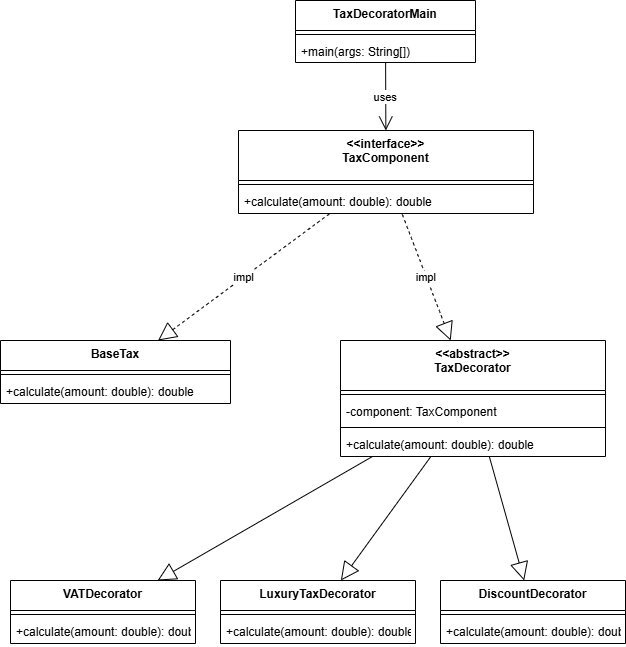

The diagram above was exported from draw.io. Its source (the exported page's mxGraphModel, read from the mxfile embedded in the PNG):
<mxGraphModel dx="1042" dy="626" grid="1" gridSize="10" guides="1" tooltips="1" connect="1" arrows="1" fold="1" page="1" pageScale="1" pageWidth="850" pageHeight="1100" math="0" shadow="0">
  <root>
    <mxCell id="0" />
    <mxCell id="1" parent="0" />
    <mxCell id="p6-main" parent="1" style="swimlane;fontStyle=1;align=center;verticalAlign=top;childLayout=stackLayout;horizontal=1;startSize=30;horizontalStack=0;resizeParent=1;resizeParentMax=0;resizeLast=0;collapsible=0;marginBottom=0;" value="TaxDecoratorMain" vertex="1">
      <mxGeometry height="62" width="180" x="335" y="20" as="geometry" />
    </mxCell>
    <mxCell id="p6-main-s" parent="p6-main" style="line;strokeWidth=1;fillColor=none;align=left;verticalAlign=middle;spacingTop=-1;spacingLeft=3;spacingRight=3;rotatable=0;labelPosition=right;points=[];portConstraint=eastwest;strokeColor=inherit;" vertex="1">
      <mxGeometry height="8" width="180" y="30" as="geometry" />
    </mxCell>
    <mxCell id="p6-main-m" parent="p6-main" style="text;strokeColor=none;fillColor=none;align=left;verticalAlign=top;spacingLeft=4;spacingRight=4;overflow=hidden;rotatable=0;points=[[0,0.5],[1,0.5]];portConstraint=eastwest;" value="+main(args: String[])" vertex="1">
      <mxGeometry height="24" width="180" y="38" as="geometry" />
    </mxCell>
    <mxCell id="p6-intf" parent="1" style="swimlane;fontStyle=1;align=center;verticalAlign=top;childLayout=stackLayout;horizontal=1;startSize=50;horizontalStack=0;resizeParent=1;resizeParentMax=0;resizeLast=0;collapsible=0;marginBottom=0;" value="&lt;&lt;interface&gt;&gt;&#10;TaxComponent" vertex="1">
      <mxGeometry height="83" width="295" x="278" y="150" as="geometry" />
    </mxCell>
    <mxCell id="p6-intf-s" parent="p6-intf" style="line;strokeWidth=1;fillColor=none;align=left;verticalAlign=middle;spacingTop=-1;spacingLeft=3;spacingRight=3;rotatable=0;labelPosition=right;points=[];portConstraint=eastwest;strokeColor=inherit;" vertex="1">
      <mxGeometry height="8" width="295" y="50" as="geometry" />
    </mxCell>
    <mxCell id="p6-intf-m1" parent="p6-intf" style="text;strokeColor=none;fillColor=none;align=left;verticalAlign=top;spacingLeft=4;spacingRight=4;overflow=hidden;rotatable=0;points=[[0,0.5],[1,0.5]];portConstraint=eastwest;" value="+calculate(amount: double): double" vertex="1">
      <mxGeometry height="25" width="295" y="58" as="geometry" />
    </mxCell>
    <mxCell id="p6-base" parent="1" style="swimlane;fontStyle=1;align=center;verticalAlign=top;childLayout=stackLayout;horizontal=1;startSize=30;horizontalStack=0;resizeParent=1;resizeParentMax=0;resizeLast=0;collapsible=0;marginBottom=0;" value="BaseTax" vertex="1">
      <mxGeometry height="63" width="230" x="40" y="360" as="geometry" />
    </mxCell>
    <mxCell id="p6-base-s" parent="p6-base" style="line;strokeWidth=1;fillColor=none;align=left;verticalAlign=middle;spacingTop=-1;spacingLeft=3;spacingRight=3;rotatable=0;labelPosition=right;points=[];portConstraint=eastwest;strokeColor=inherit;" vertex="1">
      <mxGeometry height="8" width="230" y="30" as="geometry" />
    </mxCell>
    <mxCell id="p6-base-m" parent="p6-base" style="text;strokeColor=none;fillColor=none;align=left;verticalAlign=top;spacingLeft=4;spacingRight=4;overflow=hidden;rotatable=0;points=[[0,0.5],[1,0.5]];portConstraint=eastwest;" value="+calculate(amount: double): double" vertex="1">
      <mxGeometry height="25" width="230" y="38" as="geometry" />
    </mxCell>
    <mxCell id="p6-dec" parent="1" style="swimlane;fontStyle=1;align=center;verticalAlign=top;childLayout=stackLayout;horizontal=1;startSize=50;horizontalStack=0;resizeParent=1;resizeParentMax=0;resizeLast=0;collapsible=0;marginBottom=0;" value="&lt;&lt;abstract&gt;&gt;&#10;TaxDecorator" vertex="1">
      <mxGeometry height="116" width="265" x="380" y="360" as="geometry" />
    </mxCell>
    <mxCell id="p6-dec-s" parent="p6-dec" style="line;strokeWidth=1;fillColor=none;align=left;verticalAlign=middle;spacingTop=-1;spacingLeft=3;spacingRight=3;rotatable=0;labelPosition=right;points=[];portConstraint=eastwest;strokeColor=inherit;" vertex="1">
      <mxGeometry height="8" width="265" y="50" as="geometry" />
    </mxCell>
    <mxCell id="p6-dec-a" parent="p6-dec" style="text;strokeColor=none;fillColor=none;align=left;verticalAlign=top;spacingLeft=4;spacingRight=4;overflow=hidden;rotatable=0;points=[[0,0.5],[1,0.5]];portConstraint=eastwest;" value="-component: TaxComponent" vertex="1">
      <mxGeometry height="25" width="265" y="58" as="geometry" />
    </mxCell>
    <mxCell id="p6-dec-s2" parent="p6-dec" style="line;strokeWidth=1;fillColor=none;align=left;verticalAlign=middle;spacingTop=-1;spacingLeft=3;spacingRight=3;rotatable=0;labelPosition=right;points=[];portConstraint=eastwest;strokeColor=inherit;" vertex="1">
      <mxGeometry height="8" width="265" y="83" as="geometry" />
    </mxCell>
    <mxCell id="p6-dec-m" parent="p6-dec" style="text;strokeColor=none;fillColor=none;align=left;verticalAlign=top;spacingLeft=4;spacingRight=4;overflow=hidden;rotatable=0;points=[[0,0.5],[1,0.5]];portConstraint=eastwest;" value="+calculate(amount: double): double" vertex="1">
      <mxGeometry height="25" width="265" y="91" as="geometry" />
    </mxCell>
    <mxCell id="p6-sur" parent="1" style="swimlane;fontStyle=1;align=center;verticalAlign=top;childLayout=stackLayout;horizontal=1;startSize=30;horizontalStack=0;resizeParent=1;resizeParentMax=0;resizeLast=0;collapsible=0;marginBottom=0;" value="VATDecorator" vertex="1">
      <mxGeometry height="63" width="185" x="50" y="600" as="geometry" />
    </mxCell>
    <mxCell id="p6-sur-s" parent="p6-sur" style="line;strokeWidth=1;fillColor=none;align=left;verticalAlign=middle;spacingTop=-1;spacingLeft=3;spacingRight=3;rotatable=0;labelPosition=right;points=[];portConstraint=eastwest;strokeColor=inherit;" vertex="1">
      <mxGeometry height="8" width="185" y="30" as="geometry" />
    </mxCell>
    <mxCell id="p6-sur-m" parent="p6-sur" style="text;strokeColor=none;fillColor=none;align=left;verticalAlign=top;spacingLeft=4;spacingRight=4;overflow=hidden;rotatable=0;points=[[0,0.5],[1,0.5]];portConstraint=eastwest;" value="+calculate(amount: double): double" vertex="1">
      <mxGeometry height="25" width="185" y="38" as="geometry" />
    </mxCell>
    <mxCell id="p6-dis" parent="1" style="swimlane;fontStyle=1;align=center;verticalAlign=top;childLayout=stackLayout;horizontal=1;startSize=30;horizontalStack=0;resizeParent=1;resizeParentMax=0;resizeLast=0;collapsible=0;marginBottom=0;" value="LuxuryTaxDecorator" vertex="1">
      <mxGeometry height="63" width="195" x="260" y="600" as="geometry" />
    </mxCell>
    <mxCell id="p6-dis-s" parent="p6-dis" style="line;strokeWidth=1;fillColor=none;align=left;verticalAlign=middle;spacingTop=-1;spacingLeft=3;spacingRight=3;rotatable=0;labelPosition=right;points=[];portConstraint=eastwest;strokeColor=inherit;" vertex="1">
      <mxGeometry height="8" width="195" y="30" as="geometry" />
    </mxCell>
    <mxCell id="p6-dis-m" parent="p6-dis" style="text;strokeColor=none;fillColor=none;align=left;verticalAlign=top;spacingLeft=4;spacingRight=4;overflow=hidden;rotatable=0;points=[[0,0.5],[1,0.5]];portConstraint=eastwest;" value="+calculate(amount: double): double" vertex="1">
      <mxGeometry height="25" width="195" y="38" as="geometry" />
    </mxCell>
    <mxCell id="p6-disc2" parent="1" style="swimlane;fontStyle=1;align=center;verticalAlign=top;childLayout=stackLayout;horizontal=1;startSize=30;horizontalStack=0;resizeParent=1;resizeParentMax=0;resizeLast=0;collapsible=0;marginBottom=0;" value="DiscountDecorator" vertex="1">
      <mxGeometry height="63" width="185" x="480" y="600" as="geometry" />
    </mxCell>
    <mxCell id="p6-disc2-s" parent="p6-disc2" style="line;strokeWidth=1;fillColor=none;align=left;verticalAlign=middle;spacingTop=-1;spacingLeft=3;spacingRight=3;rotatable=0;labelPosition=right;points=[];portConstraint=eastwest;strokeColor=inherit;" vertex="1">
      <mxGeometry height="8" width="185" y="30" as="geometry" />
    </mxCell>
    <mxCell id="p6-disc2-m" parent="p6-disc2" style="text;strokeColor=none;fillColor=none;align=left;verticalAlign=top;spacingLeft=4;spacingRight=4;overflow=hidden;rotatable=0;points=[[0,0.5],[1,0.5]];portConstraint=eastwest;" value="+calculate(amount: double): double" vertex="1">
      <mxGeometry height="25" width="185" y="38" as="geometry" />
    </mxCell>
    <mxCell id="p6-e1" edge="1" parent="1" source="p6-main" style="curved=1;startArrow=none;endArrow=open;endSize=12;rounded=0;" target="p6-intf" value="uses">
      <mxGeometry relative="1" as="geometry" />
    </mxCell>
    <mxCell id="p6-e2" edge="1" parent="1" source="p6-base" style="curved=1;dashed=1;startArrow=block;startSize=16;startFill=0;endArrow=none;rounded=0;" target="p6-intf" value="impl">
      <mxGeometry relative="1" as="geometry" />
    </mxCell>
    <mxCell id="p6-e3" edge="1" parent="1" source="p6-dec" style="curved=1;dashed=1;startArrow=block;startSize=16;startFill=0;endArrow=none;rounded=0;" target="p6-intf" value="impl">
      <mxGeometry relative="1" as="geometry" />
    </mxCell>
    <mxCell id="p6-e5" edge="1" parent="1" source="p6-sur" style="curved=1;startArrow=block;startSize=16;startFill=0;endArrow=none;rounded=0;" target="p6-dec" value="">
      <mxGeometry relative="1" as="geometry" />
    </mxCell>
    <mxCell id="p6-e6" edge="1" parent="1" source="p6-dis" style="curved=1;startArrow=block;startSize=16;startFill=0;endArrow=none;rounded=0;" target="p6-dec" value="">
      <mxGeometry relative="1" as="geometry" />
    </mxCell>
    <mxCell id="p6-e7" edge="1" parent="1" source="p6-disc2" style="curved=1;startArrow=block;startSize=16;startFill=0;endArrow=none;rounded=0;" target="p6-dec" value="">
      <mxGeometry relative="1" as="geometry" />
    </mxCell>
  </root>
</mxGraphModel>